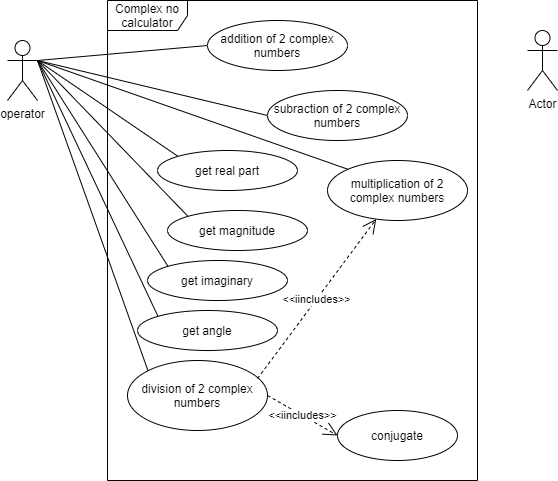

The diagram above was exported from draw.io. Its source (the exported page's mxGraphModel, read from the mxfile embedded in the PNG):
<mxGraphModel dx="1422" dy="705" grid="1" gridSize="10" guides="1" tooltips="1" connect="1" arrows="1" fold="1" page="1" pageScale="1" pageWidth="827" pageHeight="1169" math="0" shadow="0">
  <root>
    <mxCell id="0" />
    <mxCell id="1" parent="0" />
    <mxCell id="5DMdqk_6WPge_-At53Tf-12" style="rounded=0;orthogonalLoop=1;jettySize=auto;html=1;exitX=1;exitY=0.3333333333333333;exitDx=0;exitDy=0;exitPerimeter=0;entryX=0;entryY=0.5;entryDx=0;entryDy=0;endArrow=none;endFill=0;" edge="1" parent="1" source="5DMdqk_6WPge_-At53Tf-1" target="5DMdqk_6WPge_-At53Tf-4">
      <mxGeometry relative="1" as="geometry" />
    </mxCell>
    <mxCell id="5DMdqk_6WPge_-At53Tf-14" style="edgeStyle=none;rounded=0;orthogonalLoop=1;jettySize=auto;html=1;exitX=1;exitY=0.3333333333333333;exitDx=0;exitDy=0;exitPerimeter=0;entryX=0;entryY=0;entryDx=0;entryDy=0;endArrow=none;endFill=0;" edge="1" parent="1" source="5DMdqk_6WPge_-At53Tf-1" target="5DMdqk_6WPge_-At53Tf-6">
      <mxGeometry relative="1" as="geometry" />
    </mxCell>
    <mxCell id="5DMdqk_6WPge_-At53Tf-1" value="operator" style="shape=umlActor;verticalLabelPosition=bottom;verticalAlign=top;html=1;outlineConnect=0;" vertex="1" parent="1">
      <mxGeometry x="110" y="180" width="30" height="60" as="geometry" />
    </mxCell>
    <mxCell id="5DMdqk_6WPge_-At53Tf-2" value="Complex no calculator" style="shape=umlFrame;whiteSpace=wrap;html=1;width=80;height=30;" vertex="1" parent="1">
      <mxGeometry x="210" y="140" width="370" height="480" as="geometry" />
    </mxCell>
    <mxCell id="5DMdqk_6WPge_-At53Tf-3" value="Actor" style="shape=umlActor;verticalLabelPosition=bottom;verticalAlign=top;html=1;outlineConnect=0;" vertex="1" parent="1">
      <mxGeometry x="630" y="170" width="30" height="60" as="geometry" />
    </mxCell>
    <mxCell id="5DMdqk_6WPge_-At53Tf-4" value="addition of 2 complex numbers" style="ellipse;whiteSpace=wrap;html=1;" vertex="1" parent="1">
      <mxGeometry x="310" y="160" width="140" height="50" as="geometry" />
    </mxCell>
    <mxCell id="5DMdqk_6WPge_-At53Tf-13" style="edgeStyle=none;rounded=0;orthogonalLoop=1;jettySize=auto;html=1;exitX=0;exitY=0.5;exitDx=0;exitDy=0;endArrow=none;endFill=0;" edge="1" parent="1" source="5DMdqk_6WPge_-At53Tf-5">
      <mxGeometry relative="1" as="geometry">
        <mxPoint x="140" y="200" as="targetPoint" />
      </mxGeometry>
    </mxCell>
    <mxCell id="5DMdqk_6WPge_-At53Tf-5" value="subraction of 2 complex numbers" style="ellipse;whiteSpace=wrap;html=1;" vertex="1" parent="1">
      <mxGeometry x="370" y="230" width="140" height="50" as="geometry" />
    </mxCell>
    <mxCell id="5DMdqk_6WPge_-At53Tf-6" value="multiplication of 2 complex numbers" style="ellipse;whiteSpace=wrap;html=1;" vertex="1" parent="1">
      <mxGeometry x="430" y="300" width="140" height="60" as="geometry" />
    </mxCell>
    <mxCell id="5DMdqk_6WPge_-At53Tf-19" style="edgeStyle=none;rounded=0;orthogonalLoop=1;jettySize=auto;html=1;exitX=0;exitY=0;exitDx=0;exitDy=0;endArrow=none;endFill=0;" edge="1" parent="1" source="5DMdqk_6WPge_-At53Tf-7">
      <mxGeometry relative="1" as="geometry">
        <mxPoint x="140" y="200" as="targetPoint" />
      </mxGeometry>
    </mxCell>
    <mxCell id="5DMdqk_6WPge_-At53Tf-7" value="division of 2 complex numbers" style="ellipse;whiteSpace=wrap;html=1;" vertex="1" parent="1">
      <mxGeometry x="230" y="500" width="140" height="70" as="geometry" />
    </mxCell>
    <mxCell id="5DMdqk_6WPge_-At53Tf-15" style="edgeStyle=none;rounded=0;orthogonalLoop=1;jettySize=auto;html=1;exitX=0;exitY=0;exitDx=0;exitDy=0;entryX=1;entryY=0.3333333333333333;entryDx=0;entryDy=0;entryPerimeter=0;endArrow=none;endFill=0;" edge="1" parent="1" source="5DMdqk_6WPge_-At53Tf-8" target="5DMdqk_6WPge_-At53Tf-1">
      <mxGeometry relative="1" as="geometry" />
    </mxCell>
    <mxCell id="5DMdqk_6WPge_-At53Tf-8" value="get real part" style="ellipse;whiteSpace=wrap;html=1;" vertex="1" parent="1">
      <mxGeometry x="260" y="290" width="140" height="40" as="geometry" />
    </mxCell>
    <mxCell id="5DMdqk_6WPge_-At53Tf-17" style="edgeStyle=none;rounded=0;orthogonalLoop=1;jettySize=auto;html=1;exitX=0;exitY=0;exitDx=0;exitDy=0;endArrow=none;endFill=0;" edge="1" parent="1" source="5DMdqk_6WPge_-At53Tf-9">
      <mxGeometry relative="1" as="geometry">
        <mxPoint x="140" y="200" as="targetPoint" />
      </mxGeometry>
    </mxCell>
    <mxCell id="5DMdqk_6WPge_-At53Tf-9" value="get imaginary" style="ellipse;whiteSpace=wrap;html=1;" vertex="1" parent="1">
      <mxGeometry x="250" y="400" width="140" height="40" as="geometry" />
    </mxCell>
    <mxCell id="5DMdqk_6WPge_-At53Tf-16" style="edgeStyle=none;rounded=0;orthogonalLoop=1;jettySize=auto;html=1;exitX=0;exitY=0;exitDx=0;exitDy=0;entryX=1;entryY=0.3333333333333333;entryDx=0;entryDy=0;entryPerimeter=0;endArrow=none;endFill=0;" edge="1" parent="1" source="5DMdqk_6WPge_-At53Tf-10" target="5DMdqk_6WPge_-At53Tf-1">
      <mxGeometry relative="1" as="geometry" />
    </mxCell>
    <mxCell id="5DMdqk_6WPge_-At53Tf-10" value="get magnitude" style="ellipse;whiteSpace=wrap;html=1;" vertex="1" parent="1">
      <mxGeometry x="270" y="350" width="140" height="40" as="geometry" />
    </mxCell>
    <mxCell id="5DMdqk_6WPge_-At53Tf-18" style="edgeStyle=none;rounded=0;orthogonalLoop=1;jettySize=auto;html=1;exitX=0;exitY=0;exitDx=0;exitDy=0;endArrow=none;endFill=0;" edge="1" parent="1" source="5DMdqk_6WPge_-At53Tf-11">
      <mxGeometry relative="1" as="geometry">
        <mxPoint x="140" y="200" as="targetPoint" />
      </mxGeometry>
    </mxCell>
    <mxCell id="5DMdqk_6WPge_-At53Tf-11" value="get angle" style="ellipse;whiteSpace=wrap;html=1;" vertex="1" parent="1">
      <mxGeometry x="240" y="450" width="140" height="40" as="geometry" />
    </mxCell>
    <mxCell id="5DMdqk_6WPge_-At53Tf-20" value="conjugate" style="ellipse;whiteSpace=wrap;html=1;" vertex="1" parent="1">
      <mxGeometry x="440" y="550" width="120" height="50" as="geometry" />
    </mxCell>
    <mxCell id="5DMdqk_6WPge_-At53Tf-21" value="&amp;lt;&amp;lt;iincludes&amp;gt;&amp;gt;" style="endArrow=open;endSize=12;dashed=1;html=1;exitX=1;exitY=0.5;exitDx=0;exitDy=0;entryX=0;entryY=0.5;entryDx=0;entryDy=0;" edge="1" parent="1" source="5DMdqk_6WPge_-At53Tf-7" target="5DMdqk_6WPge_-At53Tf-20">
      <mxGeometry width="160" relative="1" as="geometry">
        <mxPoint x="380" y="510" as="sourcePoint" />
        <mxPoint x="540" y="510" as="targetPoint" />
      </mxGeometry>
    </mxCell>
    <mxCell id="5DMdqk_6WPge_-At53Tf-23" value="&amp;lt;&amp;lt;iincludes&amp;gt;&amp;gt;" style="endArrow=open;endSize=12;dashed=1;html=1;exitX=0.929;exitY=0.257;exitDx=0;exitDy=0;exitPerimeter=0;" edge="1" parent="1" source="5DMdqk_6WPge_-At53Tf-7" target="5DMdqk_6WPge_-At53Tf-6">
      <mxGeometry width="160" relative="1" as="geometry">
        <mxPoint x="380" y="516" as="sourcePoint" />
        <mxPoint x="450" y="556" as="targetPoint" />
      </mxGeometry>
    </mxCell>
  </root>
</mxGraphModel>